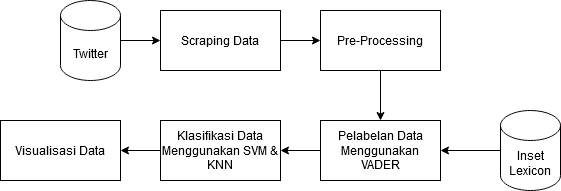

The diagram above was exported from draw.io. Its source (the exported page's mxGraphModel, read from the mxfile embedded in the PNG):
<mxGraphModel dx="1422" dy="772" grid="1" gridSize="10" guides="1" tooltips="1" connect="1" arrows="1" fold="1" page="1" pageScale="1" pageWidth="850" pageHeight="1100" math="0" shadow="0">
  <root>
    <mxCell id="0" />
    <mxCell id="1" parent="0" />
    <mxCell id="jbnKEDTpWxmRszgAgxt8-3" value="" style="edgeStyle=orthogonalEdgeStyle;rounded=0;orthogonalLoop=1;jettySize=auto;html=1;" parent="1" source="jbnKEDTpWxmRszgAgxt8-1" target="jbnKEDTpWxmRszgAgxt8-2" edge="1">
      <mxGeometry relative="1" as="geometry" />
    </mxCell>
    <mxCell id="jbnKEDTpWxmRszgAgxt8-1" value="Scraping Data" style="rounded=0;whiteSpace=wrap;html=1;glass=0;strokeColor=default;fillColor=none;gradientColor=none;" parent="1" vertex="1">
      <mxGeometry x="200" y="40" width="120" height="60" as="geometry" />
    </mxCell>
    <mxCell id="jbnKEDTpWxmRszgAgxt8-9" value="" style="edgeStyle=orthogonalEdgeStyle;rounded=0;orthogonalLoop=1;jettySize=auto;html=1;" parent="1" source="jbnKEDTpWxmRszgAgxt8-2" target="jbnKEDTpWxmRszgAgxt8-8" edge="1">
      <mxGeometry relative="1" as="geometry" />
    </mxCell>
    <mxCell id="jbnKEDTpWxmRszgAgxt8-2" value="Pre-Processing" style="whiteSpace=wrap;html=1;fillColor=none;rounded=0;glass=0;gradientColor=none;" parent="1" vertex="1">
      <mxGeometry x="360" y="40" width="120" height="60" as="geometry" />
    </mxCell>
    <mxCell id="jbnKEDTpWxmRszgAgxt8-7" value="" style="edgeStyle=orthogonalEdgeStyle;rounded=0;orthogonalLoop=1;jettySize=auto;html=1;" parent="1" source="jbnKEDTpWxmRszgAgxt8-6" target="jbnKEDTpWxmRszgAgxt8-1" edge="1">
      <mxGeometry relative="1" as="geometry" />
    </mxCell>
    <mxCell id="jbnKEDTpWxmRszgAgxt8-6" value="&lt;div&gt;Twitter&lt;/div&gt;" style="shape=cylinder3;whiteSpace=wrap;html=1;boundedLbl=1;backgroundOutline=1;size=15;rounded=0;glass=0;strokeColor=default;fillColor=none;gradientColor=none;" parent="1" vertex="1">
      <mxGeometry x="100" y="30" width="60" height="80" as="geometry" />
    </mxCell>
    <mxCell id="jbnKEDTpWxmRszgAgxt8-13" value="" style="edgeStyle=orthogonalEdgeStyle;rounded=0;orthogonalLoop=1;jettySize=auto;html=1;" parent="1" source="jbnKEDTpWxmRszgAgxt8-8" target="jbnKEDTpWxmRszgAgxt8-12" edge="1">
      <mxGeometry relative="1" as="geometry" />
    </mxCell>
    <mxCell id="jbnKEDTpWxmRszgAgxt8-8" value="Pelabelan Data Menggunakan VADER" style="whiteSpace=wrap;html=1;fillColor=none;rounded=0;glass=0;gradientColor=none;" parent="1" vertex="1">
      <mxGeometry x="360" y="150" width="120" height="60" as="geometry" />
    </mxCell>
    <mxCell id="jbnKEDTpWxmRszgAgxt8-11" value="" style="edgeStyle=orthogonalEdgeStyle;rounded=0;orthogonalLoop=1;jettySize=auto;html=1;" parent="1" source="jbnKEDTpWxmRszgAgxt8-10" target="jbnKEDTpWxmRszgAgxt8-8" edge="1">
      <mxGeometry relative="1" as="geometry" />
    </mxCell>
    <mxCell id="jbnKEDTpWxmRszgAgxt8-10" value="Inset Lexicon" style="shape=cylinder3;whiteSpace=wrap;html=1;boundedLbl=1;backgroundOutline=1;size=15;rounded=0;glass=0;strokeColor=default;fillColor=none;gradientColor=none;" parent="1" vertex="1">
      <mxGeometry x="540" y="140" width="60" height="80" as="geometry" />
    </mxCell>
    <mxCell id="jbnKEDTpWxmRszgAgxt8-15" value="" style="edgeStyle=orthogonalEdgeStyle;rounded=0;orthogonalLoop=1;jettySize=auto;html=1;" parent="1" source="jbnKEDTpWxmRszgAgxt8-12" target="jbnKEDTpWxmRszgAgxt8-14" edge="1">
      <mxGeometry relative="1" as="geometry" />
    </mxCell>
    <mxCell id="jbnKEDTpWxmRszgAgxt8-12" value="Klasifikasi Data Menggunakan SVM &amp;amp; KNN" style="whiteSpace=wrap;html=1;fillColor=none;rounded=0;glass=0;gradientColor=none;" parent="1" vertex="1">
      <mxGeometry x="200" y="150" width="120" height="60" as="geometry" />
    </mxCell>
    <mxCell id="jbnKEDTpWxmRszgAgxt8-14" value="Visualisasi Data" style="whiteSpace=wrap;html=1;fillColor=none;rounded=0;glass=0;gradientColor=none;" parent="1" vertex="1">
      <mxGeometry x="40" y="150" width="120" height="60" as="geometry" />
    </mxCell>
  </root>
</mxGraphModel>